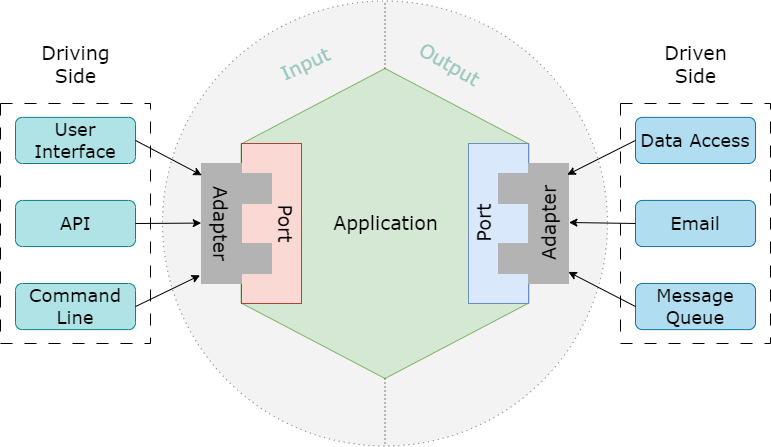

The diagram above was exported from draw.io. Its source (the exported page's mxGraphModel, read from the mxfile embedded in the PNG):
<mxGraphModel dx="2474" dy="853" grid="1" gridSize="10" guides="1" tooltips="1" connect="1" arrows="1" fold="1" page="1" pageScale="1" pageWidth="827" pageHeight="1169" math="0" shadow="0">
  <root>
    <mxCell id="0" />
    <mxCell id="1" parent="0" />
    <mxCell id="XCZNfw2N6oXSVQNk5UMX-3" value="" style="ellipse;whiteSpace=wrap;html=1;aspect=fixed;fillColor=#eeeeee;strokeColor=#36393d;dashed=1;dashPattern=1 4;opacity=70;fontSize=19;fontStyle=0;fontFamily=Verdana;" vertex="1" parent="1">
      <mxGeometry x="127" y="97.49" width="445" height="445" as="geometry" />
    </mxCell>
    <mxCell id="XCZNfw2N6oXSVQNk5UMX-1" value="" style="shape=hexagon;perimeter=hexagonPerimeter2;whiteSpace=wrap;html=1;fixedSize=1;size=75.5;rotation=90;fillColor=#d5e8d4;strokeColor=#82b366;fontSize=19;fontStyle=0;fontFamily=Verdana;" vertex="1" parent="1">
      <mxGeometry x="194.5" y="176.12" width="310" height="287.75" as="geometry" />
    </mxCell>
    <mxCell id="XCZNfw2N6oXSVQNk5UMX-9" value="" style="endArrow=none;dashed=1;html=1;dashPattern=1 3;strokeWidth=1;rounded=0;entryX=0.5;entryY=0;entryDx=0;entryDy=0;exitX=0;exitY=0.5;exitDx=0;exitDy=0;fontSize=19;fontStyle=0;fontFamily=Verdana;" edge="1" parent="1" source="XCZNfw2N6oXSVQNk5UMX-1" target="XCZNfw2N6oXSVQNk5UMX-3">
      <mxGeometry width="50" height="50" relative="1" as="geometry">
        <mxPoint x="390" y="350" as="sourcePoint" />
        <mxPoint x="440" y="300" as="targetPoint" />
      </mxGeometry>
    </mxCell>
    <mxCell id="XCZNfw2N6oXSVQNk5UMX-10" value="" style="endArrow=none;dashed=1;html=1;dashPattern=1 3;strokeWidth=1;rounded=0;exitX=1;exitY=0.5;exitDx=0;exitDy=0;entryX=0.5;entryY=1;entryDx=0;entryDy=0;fontSize=19;fontStyle=0;fontFamily=Verdana;" edge="1" parent="1" source="XCZNfw2N6oXSVQNk5UMX-1" target="XCZNfw2N6oXSVQNk5UMX-3">
      <mxGeometry width="50" height="50" relative="1" as="geometry">
        <mxPoint x="390" y="350" as="sourcePoint" />
        <mxPoint x="440" y="300" as="targetPoint" />
      </mxGeometry>
    </mxCell>
    <mxCell id="XCZNfw2N6oXSVQNk5UMX-15" value="" style="rounded=0;whiteSpace=wrap;html=1;fillColor=#fad9d5;strokeColor=#ae4132;fontSize=19;fontStyle=0;fontFamily=Verdana;" vertex="1" parent="1">
      <mxGeometry x="206" y="239.99" width="60" height="160" as="geometry" />
    </mxCell>
    <mxCell id="XCZNfw2N6oXSVQNk5UMX-20" value="" style="group;fillColor=none;glass=1;fontSize=19;fontStyle=0;fontFamily=Verdana;" vertex="1" connectable="0" parent="1">
      <mxGeometry x="166" y="259.99" width="119" height="120" as="geometry" />
    </mxCell>
    <mxCell id="XCZNfw2N6oXSVQNk5UMX-17" value="" style="rounded=0;whiteSpace=wrap;html=1;fillColor=#B3B3B3;strokeColor=#B3B3B3;fontSize=19;fontStyle=0;fontFamily=Verdana;" vertex="1" parent="XCZNfw2N6oXSVQNk5UMX-20">
      <mxGeometry x="40" y="10.009999999999991" width="30" height="30.01" as="geometry" />
    </mxCell>
    <mxCell id="XCZNfw2N6oXSVQNk5UMX-16" value="" style="rounded=0;whiteSpace=wrap;html=1;fillColor=#B3B3B3;strokeColor=#B3B3B3;container=0;fontSize=19;fontStyle=0;fontFamily=Verdana;" vertex="1" parent="XCZNfw2N6oXSVQNk5UMX-20">
      <mxGeometry width="40" height="120" as="geometry">
        <mxRectangle width="50" height="40" as="alternateBounds" />
      </mxGeometry>
    </mxCell>
    <mxCell id="XCZNfw2N6oXSVQNk5UMX-18" value="" style="rounded=0;whiteSpace=wrap;html=1;fillColor=#B3B3B3;strokeColor=#B3B3B3;fontSize=19;fontStyle=0;fontFamily=Verdana;" vertex="1" parent="XCZNfw2N6oXSVQNk5UMX-20">
      <mxGeometry x="40" y="80.00999999999999" width="30" height="30.01" as="geometry" />
    </mxCell>
    <mxCell id="XCZNfw2N6oXSVQNk5UMX-21" value="Adapter" style="text;html=1;align=center;verticalAlign=middle;resizable=0;points=[];autosize=1;strokeColor=none;fillColor=none;rotation=90;fontSize=19;fontStyle=0;fontFamily=Verdana;" vertex="1" parent="XCZNfw2N6oXSVQNk5UMX-20">
      <mxGeometry x="-31" y="40" width="100" height="40" as="geometry" />
    </mxCell>
    <mxCell id="XCZNfw2N6oXSVQNk5UMX-22" value="Port" style="text;html=1;align=center;verticalAlign=middle;resizable=0;points=[];autosize=1;strokeColor=none;fillColor=none;rotation=90;fontSize=19;fontStyle=0;fontFamily=Verdana;" vertex="1" parent="XCZNfw2N6oXSVQNk5UMX-20">
      <mxGeometry x="54" y="40" width="60" height="40" as="geometry" />
    </mxCell>
    <mxCell id="XCZNfw2N6oXSVQNk5UMX-30" value="" style="group;rotation=-180;fontSize=19;fontStyle=0;fontFamily=Verdana;" vertex="1" connectable="0" parent="1">
      <mxGeometry x="433" y="240" width="136" height="160" as="geometry" />
    </mxCell>
    <mxCell id="XCZNfw2N6oXSVQNk5UMX-23" value="" style="rounded=0;whiteSpace=wrap;html=1;fillColor=#dae8fc;strokeColor=#6c8ebf;fontSize=19;direction=west;rotation=-180;fontStyle=0;fontFamily=Verdana;" vertex="1" parent="XCZNfw2N6oXSVQNk5UMX-30">
      <mxGeometry width="60" height="160" as="geometry" />
    </mxCell>
    <mxCell id="XCZNfw2N6oXSVQNk5UMX-24" value="" style="group;fillColor=none;glass=1;fontSize=19;direction=west;rotation=-180;fontStyle=0;fontFamily=Verdana;" vertex="1" connectable="0" parent="XCZNfw2N6oXSVQNk5UMX-30">
      <mxGeometry x="30" y="20" width="106" height="120" as="geometry" />
    </mxCell>
    <mxCell id="XCZNfw2N6oXSVQNk5UMX-25" value="" style="rounded=0;whiteSpace=wrap;html=1;fillColor=#B3B3B3;strokeColor=#B3B3B3;fontSize=19;direction=west;rotation=-180;fontStyle=0;fontFamily=Verdana;" vertex="1" parent="XCZNfw2N6oXSVQNk5UMX-24">
      <mxGeometry y="80" width="30" height="30.01" as="geometry" />
    </mxCell>
    <mxCell id="XCZNfw2N6oXSVQNk5UMX-26" value="" style="rounded=0;whiteSpace=wrap;html=1;fillColor=#B3B3B3;strokeColor=#B3B3B3;container=0;fontSize=19;direction=west;rotation=-180;fontStyle=0;fontFamily=Verdana;" vertex="1" parent="XCZNfw2N6oXSVQNk5UMX-24">
      <mxGeometry x="30" width="40" height="120" as="geometry">
        <mxRectangle width="50" height="40" as="alternateBounds" />
      </mxGeometry>
    </mxCell>
    <mxCell id="XCZNfw2N6oXSVQNk5UMX-27" value="" style="rounded=0;whiteSpace=wrap;html=1;fillColor=#B3B3B3;strokeColor=#B3B3B3;fontSize=19;direction=west;rotation=-180;fontStyle=0;fontFamily=Verdana;" vertex="1" parent="XCZNfw2N6oXSVQNk5UMX-24">
      <mxGeometry y="10" width="30" height="30.01" as="geometry" />
    </mxCell>
    <mxCell id="XCZNfw2N6oXSVQNk5UMX-28" value="Adapter" style="text;html=1;align=center;verticalAlign=middle;resizable=0;points=[];autosize=1;strokeColor=none;fillColor=none;rotation=-90;fontSize=19;fontStyle=0;fontFamily=Verdana;" vertex="1" parent="XCZNfw2N6oXSVQNk5UMX-24">
      <mxGeometry x="1" y="40" width="100" height="40" as="geometry" />
    </mxCell>
    <mxCell id="XCZNfw2N6oXSVQNk5UMX-29" value="Port" style="text;html=1;align=center;verticalAlign=middle;resizable=0;points=[];autosize=1;strokeColor=none;fillColor=none;rotation=-90;fontSize=19;fontStyle=0;fontFamily=Verdana;" vertex="1" parent="XCZNfw2N6oXSVQNk5UMX-30">
      <mxGeometry x="-14" y="60" width="60" height="40" as="geometry" />
    </mxCell>
    <mxCell id="XCZNfw2N6oXSVQNk5UMX-31" value="&lt;font style=&quot;font-size: 19px;&quot;&gt;Application&lt;/font&gt;" style="text;html=1;align=center;verticalAlign=middle;resizable=0;points=[];autosize=1;strokeColor=none;fillColor=none;fontColor=#000000;fontSize=19;fontStyle=0;fontFamily=Verdana;" vertex="1" parent="1">
      <mxGeometry x="284.5" y="299.99" width="130" height="40" as="geometry" />
    </mxCell>
    <mxCell id="XCZNfw2N6oXSVQNk5UMX-32" value="Input" style="text;html=1;align=center;verticalAlign=middle;resizable=0;points=[];autosize=1;strokeColor=none;fillColor=none;fontColor=#9AC7BF;fontSize=19;rotation=-25;fontStyle=0;fontFamily=Verdana;" vertex="1" parent="1">
      <mxGeometry x="234.5" y="141.12" width="70" height="40" as="geometry" />
    </mxCell>
    <mxCell id="XCZNfw2N6oXSVQNk5UMX-33" value="Output" style="text;html=1;align=center;verticalAlign=middle;resizable=0;points=[];autosize=1;strokeColor=none;fillColor=none;fontColor=#9AC7BF;fontSize=19;rotation=30;fontStyle=0;fontFamily=Verdana;" vertex="1" parent="1">
      <mxGeometry x="369" y="141.12" width="90" height="40" as="geometry" />
    </mxCell>
    <mxCell id="XCZNfw2N6oXSVQNk5UMX-35" value="Driving&lt;br&gt;Side" style="text;html=1;align=center;verticalAlign=middle;resizable=0;points=[];autosize=1;strokeColor=none;fillColor=none;fontSize=19;fontStyle=0;fontFamily=Verdana;" vertex="1" parent="1">
      <mxGeometry x="-5" y="131.12" width="90" height="60" as="geometry" />
    </mxCell>
    <mxCell id="XCZNfw2N6oXSVQNk5UMX-36" value="Driven&lt;br&gt;Side" style="text;html=1;align=center;verticalAlign=middle;resizable=0;points=[];autosize=1;strokeColor=none;fillColor=none;fontSize=19;fontStyle=0;fontFamily=Verdana;" vertex="1" parent="1">
      <mxGeometry x="615" y="131.12" width="90" height="60" as="geometry" />
    </mxCell>
    <mxCell id="XCZNfw2N6oXSVQNk5UMX-47" value="&lt;font&gt;Data Access&lt;/font&gt;" style="rounded=1;whiteSpace=wrap;html=1;fontSize=18;fontFamily=Verdana;fillColor=#b1ddf0;strokeColor=#10739e;" vertex="1" parent="1">
      <mxGeometry x="600" y="213.87" width="120" height="46.12" as="geometry" />
    </mxCell>
    <mxCell id="XCZNfw2N6oXSVQNk5UMX-49" value="&lt;font&gt;Email&lt;/font&gt;" style="rounded=1;whiteSpace=wrap;html=1;fontSize=18;fontFamily=Verdana;fillColor=#b1ddf0;strokeColor=#10739e;" vertex="1" parent="1">
      <mxGeometry x="600" y="296.93" width="120" height="46.12" as="geometry" />
    </mxCell>
    <mxCell id="XCZNfw2N6oXSVQNk5UMX-50" value="&lt;font&gt;Message Queue&lt;/font&gt;" style="rounded=1;whiteSpace=wrap;html=1;fontSize=18;fontFamily=Verdana;fillColor=#b1ddf0;strokeColor=#10739e;" vertex="1" parent="1">
      <mxGeometry x="600" y="379.99" width="120" height="46.12" as="geometry" />
    </mxCell>
    <mxCell id="XCZNfw2N6oXSVQNk5UMX-51" value="&lt;font&gt;User Interface&lt;/font&gt;" style="rounded=1;whiteSpace=wrap;html=1;fontSize=18;fontFamily=Verdana;fillColor=#b0e3e6;strokeColor=#0e8088;" vertex="1" parent="1">
      <mxGeometry x="-20" y="213.88" width="120" height="46.12" as="geometry" />
    </mxCell>
    <mxCell id="XCZNfw2N6oXSVQNk5UMX-52" value="&lt;font&gt;API&lt;/font&gt;" style="rounded=1;whiteSpace=wrap;html=1;fontSize=18;fontFamily=Verdana;fillColor=#b0e3e6;strokeColor=#0e8088;" vertex="1" parent="1">
      <mxGeometry x="-20" y="296.94" width="120" height="46.12" as="geometry" />
    </mxCell>
    <mxCell id="XCZNfw2N6oXSVQNk5UMX-53" value="Command Line" style="rounded=1;whiteSpace=wrap;html=1;fontSize=18;fontFamily=Verdana;fillColor=#b0e3e6;strokeColor=#0e8088;" vertex="1" parent="1">
      <mxGeometry x="-20" y="380" width="120" height="46.12" as="geometry" />
    </mxCell>
    <mxCell id="XCZNfw2N6oXSVQNk5UMX-54" value="" style="endArrow=classic;html=1;rounded=0;exitX=1;exitY=0.5;exitDx=0;exitDy=0;entryX=0.018;entryY=0.969;entryDx=0;entryDy=0;entryPerimeter=0;" edge="1" parent="1" source="XCZNfw2N6oXSVQNk5UMX-51" target="XCZNfw2N6oXSVQNk5UMX-21">
      <mxGeometry width="50" height="50" relative="1" as="geometry">
        <mxPoint x="390" y="460" as="sourcePoint" />
        <mxPoint x="440" y="410" as="targetPoint" />
      </mxGeometry>
    </mxCell>
    <mxCell id="XCZNfw2N6oXSVQNk5UMX-55" value="" style="endArrow=classic;html=1;rounded=0;entryX=0.496;entryY=0.983;entryDx=0;entryDy=0;entryPerimeter=0;exitX=1;exitY=0.5;exitDx=0;exitDy=0;" edge="1" parent="1" source="XCZNfw2N6oXSVQNk5UMX-52" target="XCZNfw2N6oXSVQNk5UMX-21">
      <mxGeometry width="50" height="50" relative="1" as="geometry">
        <mxPoint x="390" y="460" as="sourcePoint" />
        <mxPoint x="440" y="410" as="targetPoint" />
      </mxGeometry>
    </mxCell>
    <mxCell id="XCZNfw2N6oXSVQNk5UMX-56" value="" style="endArrow=classic;html=1;rounded=0;entryX=1.018;entryY=1.011;entryDx=0;entryDy=0;entryPerimeter=0;exitX=1;exitY=0.5;exitDx=0;exitDy=0;" edge="1" parent="1" source="XCZNfw2N6oXSVQNk5UMX-53" target="XCZNfw2N6oXSVQNk5UMX-21">
      <mxGeometry width="50" height="50" relative="1" as="geometry">
        <mxPoint x="390" y="460" as="sourcePoint" />
        <mxPoint x="440" y="410" as="targetPoint" />
      </mxGeometry>
    </mxCell>
    <mxCell id="XCZNfw2N6oXSVQNk5UMX-57" value="" style="endArrow=classic;html=1;rounded=0;entryX=0.988;entryY=0.945;entryDx=0;entryDy=0;entryPerimeter=0;exitX=0;exitY=0.5;exitDx=0;exitDy=0;" edge="1" parent="1" source="XCZNfw2N6oXSVQNk5UMX-47" target="XCZNfw2N6oXSVQNk5UMX-28">
      <mxGeometry width="50" height="50" relative="1" as="geometry">
        <mxPoint x="390" y="460" as="sourcePoint" />
        <mxPoint x="440" y="410" as="targetPoint" />
      </mxGeometry>
    </mxCell>
    <mxCell id="XCZNfw2N6oXSVQNk5UMX-58" value="" style="endArrow=classic;html=1;rounded=0;entryX=0.51;entryY=0.986;entryDx=0;entryDy=0;entryPerimeter=0;exitX=0;exitY=0.5;exitDx=0;exitDy=0;" edge="1" parent="1" source="XCZNfw2N6oXSVQNk5UMX-49" target="XCZNfw2N6oXSVQNk5UMX-28">
      <mxGeometry width="50" height="50" relative="1" as="geometry">
        <mxPoint x="390" y="460" as="sourcePoint" />
        <mxPoint x="440" y="410" as="targetPoint" />
      </mxGeometry>
    </mxCell>
    <mxCell id="XCZNfw2N6oXSVQNk5UMX-59" value="" style="endArrow=classic;html=1;rounded=0;entryX=0.016;entryY=0.972;entryDx=0;entryDy=0;entryPerimeter=0;exitX=0;exitY=0.5;exitDx=0;exitDy=0;" edge="1" parent="1" source="XCZNfw2N6oXSVQNk5UMX-50" target="XCZNfw2N6oXSVQNk5UMX-28">
      <mxGeometry width="50" height="50" relative="1" as="geometry">
        <mxPoint x="390" y="460" as="sourcePoint" />
        <mxPoint x="440" y="410" as="targetPoint" />
      </mxGeometry>
    </mxCell>
    <mxCell id="XCZNfw2N6oXSVQNk5UMX-60" value="" style="rounded=0;whiteSpace=wrap;html=1;fillColor=none;dashed=1;dashPattern=12 12;" vertex="1" parent="1">
      <mxGeometry x="-35" y="200" width="150" height="240" as="geometry" />
    </mxCell>
    <mxCell id="XCZNfw2N6oXSVQNk5UMX-61" value="" style="rounded=0;whiteSpace=wrap;html=1;fillColor=none;dashed=1;dashPattern=12 12;" vertex="1" parent="1">
      <mxGeometry x="585" y="199.99" width="150" height="240" as="geometry" />
    </mxCell>
  </root>
</mxGraphModel>